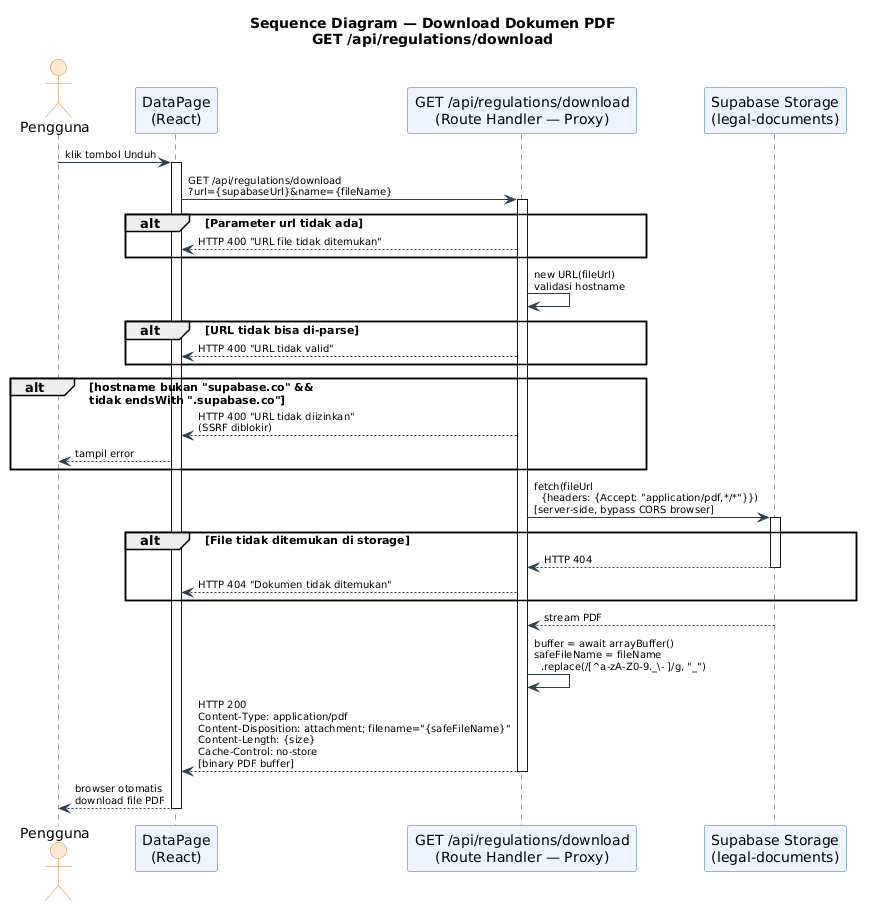

The diagram above was rendered by PlantUML. Its source (embedded in the PNG):
@startuml
title Sequence Diagram — Download Dokumen PDF\nGET /api/regulations/download

skinparam sequence {
  ActorBackgroundColor #FDEBD0
  ActorBorderColor #e67e22
  ParticipantBackgroundColor #EEF4FF
  ParticipantBorderColor #2f6fed
  LifeLineBorderColor #2c3e50
  ArrowColor #2c3e50
  ArrowFontSize 10
}

actor "Pengguna" as USER
participant "DataPage\n(React)" as UI
participant "GET /api/regulations/download\n(Route Handler — Proxy)" as API
participant "Supabase Storage\n(legal-documents)" as SUPABASE

USER -> UI : klik tombol Unduh
activate UI

UI -> API : GET /api/regulations/download\n?url={supabaseUrl}&name={fileName}
activate API

alt Parameter url tidak ada
  API --> UI : HTTP 400 "URL file tidak ditemukan"
end

API -> API : new URL(fileUrl)\nvalidasi hostname

alt URL tidak bisa di-parse
  API --> UI : HTTP 400 "URL tidak valid"
end

alt hostname bukan "supabase.co" &&\ntidak endsWith ".supabase.co"
  API --> UI : HTTP 400 "URL tidak diizinkan"\n(SSRF diblokir)
  UI --> USER : tampil error
end

API -> SUPABASE : fetch(fileUrl\n  {headers: {Accept: "application/pdf,*/*"}})\n[server-side, bypass CORS browser]
activate SUPABASE

alt File tidak ditemukan di storage
  SUPABASE --> API : HTTP 404
  deactivate SUPABASE
  API --> UI : HTTP 404 "Dokumen tidak ditemukan"
end

SUPABASE --> API : stream PDF
deactivate SUPABASE

API -> API : buffer = await arrayBuffer()\nsafeFileName = fileName\n  .replace(/[^a-zA-Z0-9._\\- ]/g, "_")

API --> UI : HTTP 200\nContent-Type: application/pdf\nContent-Disposition: attachment; filename="{safeFileName}"\nContent-Length: {size}\nCache-Control: no-store\n[binary PDF buffer]
deactivate API

UI --> USER : browser otomatis\ndownload file PDF
deactivate UI
@enduml